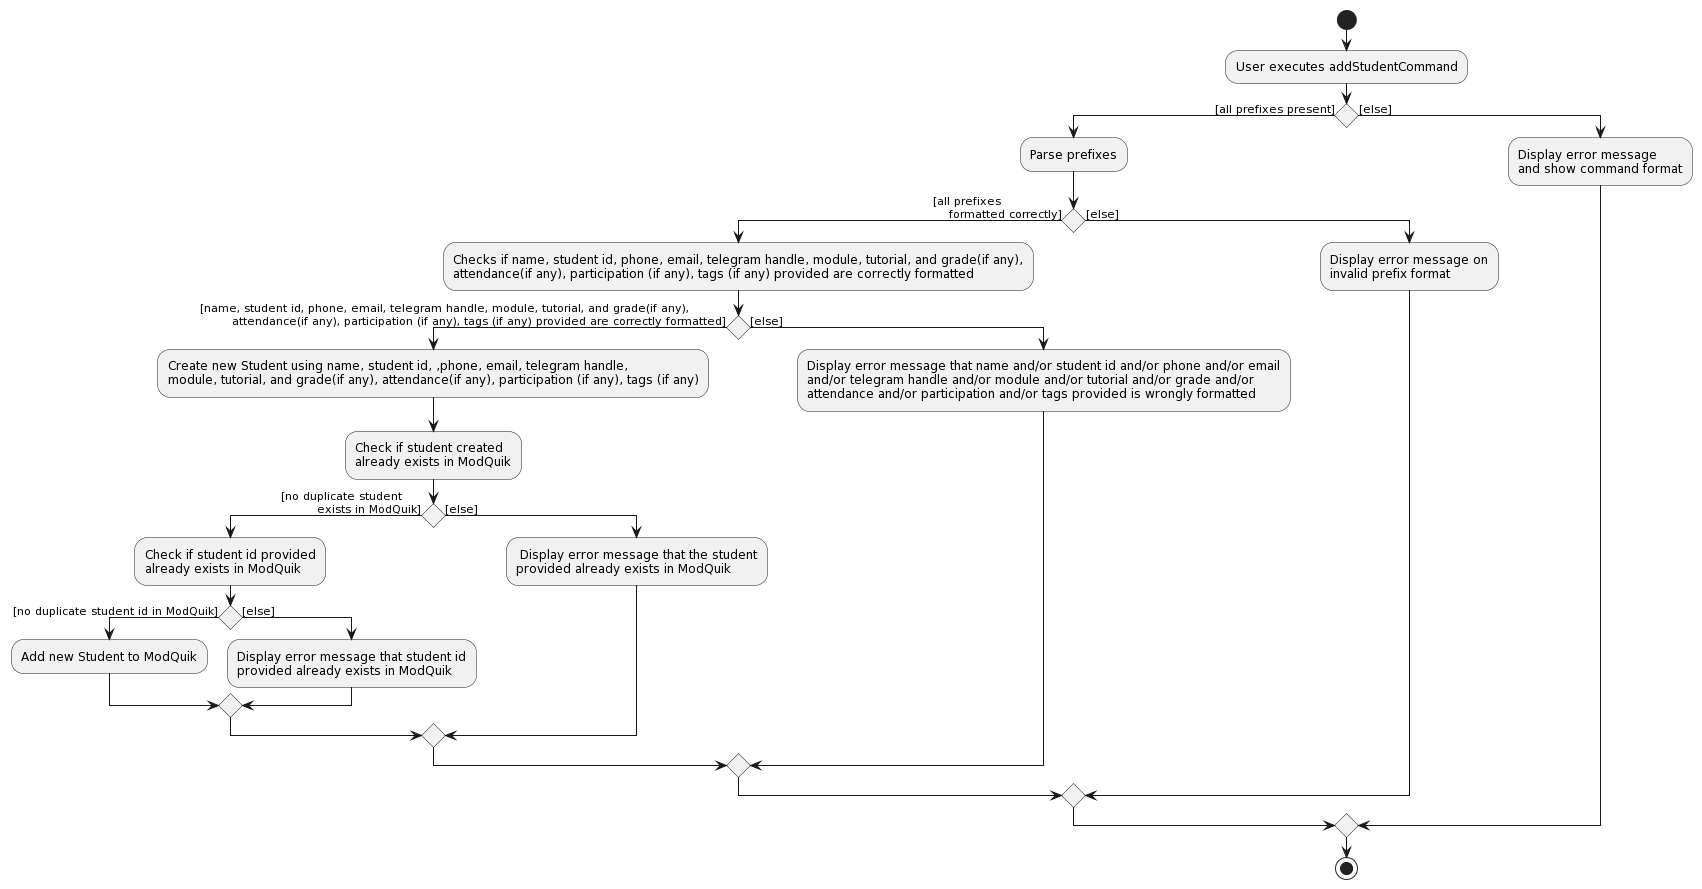

The diagram above was rendered by PlantUML. Its source (embedded in the PNG):
@startuml
start
:User executes addStudentCommand;

if () then ([all prefixes present])
    :Parse prefixes;
    if () then ([all prefixes
    formatted correctly])
        :Checks if name, student id, phone, email, telegram handle, module, tutorial, and grade(if any),
        attendance(if any), participation (if any), tags (if any) provided are correctly formatted;
        if () then ([name, student id, phone, email, telegram handle, module, tutorial, and grade(if any),
        attendance(if any), participation (if any), tags (if any) provided are correctly formatted])
            :Create new Student using name, student id, ,phone, email, telegram handle,
            module, tutorial, and grade(if any), attendance(if any), participation (if any), tags (if any);
            :Check if student created
            already exists in ModQuik;
            if() then ([no duplicate student
         exists in ModQuik])
                :Check if student id provided
                already exists in ModQuik;
                if() then ([no duplicate student id in ModQuik])
                    :Add new Student to ModQuik;
                 else ([else])
                    :Display error message that student id 
                    provided already exists in ModQuik;
                endif
            else ([else])
                : Display error message that the student
                provided already exists in ModQuik;
            endif
        else ([else])
            :Display error message that name and/or student id and/or phone and/or email
            and/or telegram handle and/or module and/or tutorial and/or grade and/or
            attendance and/or participation and/or tags provided is wrongly formatted;
        endif
    else ([else])
        :Display error message on
        invalid prefix format;
    endif
else ([else])
    :Display error message
    and show command format;
endif
stop
@enduml